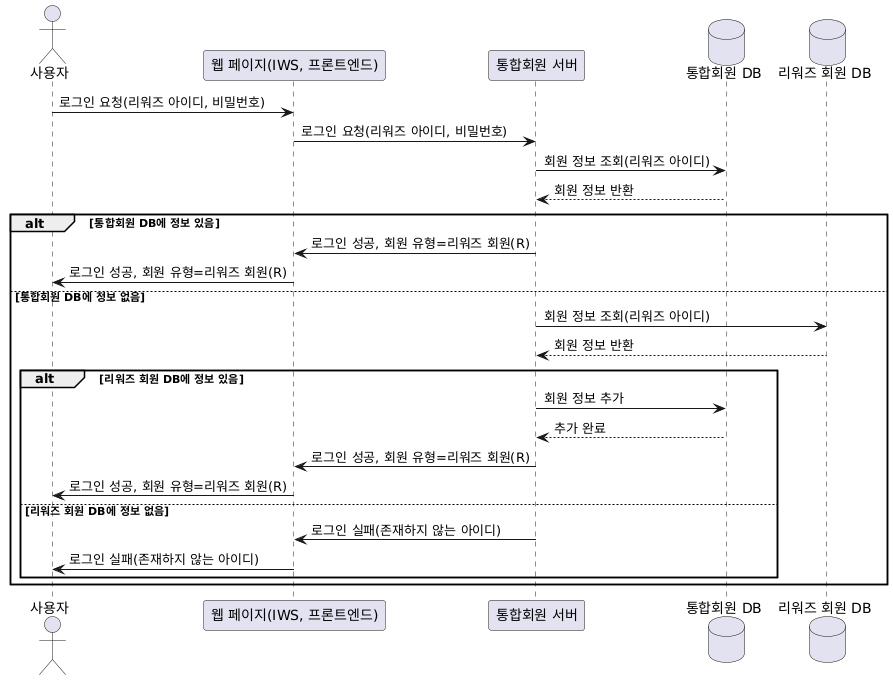

The diagram above was rendered by PlantUML. Its source (embedded in the PNG):
@startuml
' 리워즈 회원 로그인 시나리오 상세 시퀀스 다이어그램
' IWS는 웹 페이지(프론트엔드)임

actor "사용자" as User
participant "웹 페이지(IWS, 프론트엔드)" as IWS
participant "통합회원 서버" as IntegrationServer
database "통합회원 DB" as IntegrationMemberDB
database "리워즈 회원 DB" as RewardsMemberDB

' 1. 사용자가 웹 페이지(IWS)에서 리워즈 회원 아이디로 로그인 요청
User -> IWS : 로그인 요청(리워즈 아이디, 비밀번호)

' 2. 웹 페이지(IWS)가 통합회원 서버에 로그인 요청 전달
IWS -> IntegrationServer : 로그인 요청(리워즈 아이디, 비밀번호)

' 3. 통합회원 서버가 통합회원 DB에서 회원 정보 조회
IntegrationServer -> IntegrationMemberDB : 회원 정보 조회(리워즈 아이디)
IntegrationMemberDB --> IntegrationServer : 회원 정보 반환

alt 통합회원 DB에 정보 있음
    ' 4-1. 통합회원 DB에 정보가 있으면 바로 로그인 성공
    IntegrationServer -> IWS : 로그인 성공, 회원 유형=리워즈 회원(R)
    IWS -> User : 로그인 성공, 회원 유형=리워즈 회원(R)
else 통합회원 DB에 정보 없음
    ' 4-2. 통합회원 DB에 정보가 없으면 리워즈 회원 DB에서 조회
    IntegrationServer -> RewardsMemberDB : 회원 정보 조회(리워즈 아이디)
    RewardsMemberDB --> IntegrationServer : 회원 정보 반환

    alt 리워즈 회원 DB에 정보 있음
        ' 5-1. 리워즈 회원 DB에 정보가 있으면 통합회원 DB에 추가 후 로그인 성공
        IntegrationServer -> IntegrationMemberDB : 회원 정보 추가
        IntegrationMemberDB --> IntegrationServer : 추가 완료
        IntegrationServer -> IWS : 로그인 성공, 회원 유형=리워즈 회원(R)
        IWS -> User : 로그인 성공, 회원 유형=리워즈 회원(R)
    else 리워즈 회원 DB에 정보 없음
        ' 5-2. 리워즈 회원 DB에도 정보가 없으면 로그인 실패
        IntegrationServer -> IWS : 로그인 실패(존재하지 않는 아이디)
        IWS -> User : 로그인 실패(존재하지 않는 아이디)
    end
end
@enduml